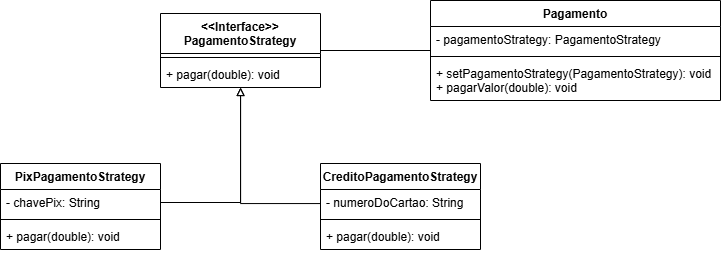

The diagram above was exported from draw.io. Its source (the exported page's mxGraphModel, read from the mxfile embedded in the PNG):
<mxGraphModel dx="1035" dy="541" grid="1" gridSize="10" guides="1" tooltips="1" connect="1" arrows="1" fold="1" page="1" pageScale="1" pageWidth="827" pageHeight="1169" math="0" shadow="0">
  <root>
    <mxCell id="0" />
    <mxCell id="1" parent="0" />
    <mxCell id="fD2mF3f_SJW7SSYo228--1" value="&lt;div&gt;&amp;lt;&amp;lt;Interface&amp;gt;&amp;gt;&lt;/div&gt;PagamentoStrategy" style="swimlane;fontStyle=1;align=center;verticalAlign=top;childLayout=stackLayout;horizontal=1;startSize=40;horizontalStack=0;resizeParent=1;resizeParentMax=0;resizeLast=0;collapsible=1;marginBottom=0;whiteSpace=wrap;html=1;" vertex="1" parent="1">
      <mxGeometry x="230" y="240" width="160" height="74" as="geometry" />
    </mxCell>
    <mxCell id="fD2mF3f_SJW7SSYo228--3" value="" style="line;strokeWidth=1;fillColor=none;align=left;verticalAlign=middle;spacingTop=-1;spacingLeft=3;spacingRight=3;rotatable=0;labelPosition=right;points=[];portConstraint=eastwest;strokeColor=inherit;" vertex="1" parent="fD2mF3f_SJW7SSYo228--1">
      <mxGeometry y="40" width="160" height="8" as="geometry" />
    </mxCell>
    <mxCell id="fD2mF3f_SJW7SSYo228--4" value="+ pagar(double): void" style="text;strokeColor=none;fillColor=none;align=left;verticalAlign=top;spacingLeft=4;spacingRight=4;overflow=hidden;rotatable=0;points=[[0,0.5],[1,0.5]];portConstraint=eastwest;whiteSpace=wrap;html=1;" vertex="1" parent="fD2mF3f_SJW7SSYo228--1">
      <mxGeometry y="48" width="160" height="26" as="geometry" />
    </mxCell>
    <mxCell id="fD2mF3f_SJW7SSYo228--5" value="PixPagamentoStrategy" style="swimlane;fontStyle=1;align=center;verticalAlign=top;childLayout=stackLayout;horizontal=1;startSize=26;horizontalStack=0;resizeParent=1;resizeParentMax=0;resizeLast=0;collapsible=1;marginBottom=0;whiteSpace=wrap;html=1;" vertex="1" parent="1">
      <mxGeometry x="70" y="390" width="160" height="86" as="geometry" />
    </mxCell>
    <mxCell id="fD2mF3f_SJW7SSYo228--6" value="- chavePix: String" style="text;strokeColor=none;fillColor=none;align=left;verticalAlign=top;spacingLeft=4;spacingRight=4;overflow=hidden;rotatable=0;points=[[0,0.5],[1,0.5]];portConstraint=eastwest;whiteSpace=wrap;html=1;" vertex="1" parent="fD2mF3f_SJW7SSYo228--5">
      <mxGeometry y="26" width="160" height="26" as="geometry" />
    </mxCell>
    <mxCell id="fD2mF3f_SJW7SSYo228--7" value="" style="line;strokeWidth=1;fillColor=none;align=left;verticalAlign=middle;spacingTop=-1;spacingLeft=3;spacingRight=3;rotatable=0;labelPosition=right;points=[];portConstraint=eastwest;strokeColor=inherit;" vertex="1" parent="fD2mF3f_SJW7SSYo228--5">
      <mxGeometry y="52" width="160" height="8" as="geometry" />
    </mxCell>
    <mxCell id="fD2mF3f_SJW7SSYo228--8" value="+ pagar(double): void" style="text;strokeColor=none;fillColor=none;align=left;verticalAlign=top;spacingLeft=4;spacingRight=4;overflow=hidden;rotatable=0;points=[[0,0.5],[1,0.5]];portConstraint=eastwest;whiteSpace=wrap;html=1;" vertex="1" parent="fD2mF3f_SJW7SSYo228--5">
      <mxGeometry y="60" width="160" height="26" as="geometry" />
    </mxCell>
    <mxCell id="fD2mF3f_SJW7SSYo228--18" style="edgeStyle=orthogonalEdgeStyle;rounded=0;orthogonalLoop=1;jettySize=auto;html=1;endArrow=block;endFill=0;" edge="1" parent="1" source="fD2mF3f_SJW7SSYo228--9" target="fD2mF3f_SJW7SSYo228--1">
      <mxGeometry relative="1" as="geometry">
        <Array as="points">
          <mxPoint x="310" y="430" />
        </Array>
      </mxGeometry>
    </mxCell>
    <mxCell id="fD2mF3f_SJW7SSYo228--9" value="CreditoPagamentoStrategy" style="swimlane;fontStyle=1;align=center;verticalAlign=top;childLayout=stackLayout;horizontal=1;startSize=26;horizontalStack=0;resizeParent=1;resizeParentMax=0;resizeLast=0;collapsible=1;marginBottom=0;whiteSpace=wrap;html=1;" vertex="1" parent="1">
      <mxGeometry x="390" y="390" width="160" height="86" as="geometry" />
    </mxCell>
    <mxCell id="fD2mF3f_SJW7SSYo228--10" value="- numeroDoCartao: String" style="text;strokeColor=none;fillColor=none;align=left;verticalAlign=top;spacingLeft=4;spacingRight=4;overflow=hidden;rotatable=0;points=[[0,0.5],[1,0.5]];portConstraint=eastwest;whiteSpace=wrap;html=1;" vertex="1" parent="fD2mF3f_SJW7SSYo228--9">
      <mxGeometry y="26" width="160" height="26" as="geometry" />
    </mxCell>
    <mxCell id="fD2mF3f_SJW7SSYo228--11" value="" style="line;strokeWidth=1;fillColor=none;align=left;verticalAlign=middle;spacingTop=-1;spacingLeft=3;spacingRight=3;rotatable=0;labelPosition=right;points=[];portConstraint=eastwest;strokeColor=inherit;" vertex="1" parent="fD2mF3f_SJW7SSYo228--9">
      <mxGeometry y="52" width="160" height="8" as="geometry" />
    </mxCell>
    <mxCell id="fD2mF3f_SJW7SSYo228--12" value="+ pagar(double): void" style="text;strokeColor=none;fillColor=none;align=left;verticalAlign=top;spacingLeft=4;spacingRight=4;overflow=hidden;rotatable=0;points=[[0,0.5],[1,0.5]];portConstraint=eastwest;whiteSpace=wrap;html=1;" vertex="1" parent="fD2mF3f_SJW7SSYo228--9">
      <mxGeometry y="60" width="160" height="26" as="geometry" />
    </mxCell>
    <mxCell id="fD2mF3f_SJW7SSYo228--19" style="edgeStyle=orthogonalEdgeStyle;rounded=0;orthogonalLoop=1;jettySize=auto;html=1;endArrow=none;startFill=0;" edge="1" parent="1" source="fD2mF3f_SJW7SSYo228--13" target="fD2mF3f_SJW7SSYo228--1">
      <mxGeometry relative="1" as="geometry" />
    </mxCell>
    <mxCell id="fD2mF3f_SJW7SSYo228--13" value="Pagamento" style="swimlane;fontStyle=1;align=center;verticalAlign=top;childLayout=stackLayout;horizontal=1;startSize=26;horizontalStack=0;resizeParent=1;resizeParentMax=0;resizeLast=0;collapsible=1;marginBottom=0;whiteSpace=wrap;html=1;" vertex="1" parent="1">
      <mxGeometry x="500" y="227" width="290" height="100" as="geometry" />
    </mxCell>
    <mxCell id="fD2mF3f_SJW7SSYo228--14" value="- pagamentoStrategy: PagamentoStrategy" style="text;strokeColor=none;fillColor=none;align=left;verticalAlign=top;spacingLeft=4;spacingRight=4;overflow=hidden;rotatable=0;points=[[0,0.5],[1,0.5]];portConstraint=eastwest;whiteSpace=wrap;html=1;" vertex="1" parent="fD2mF3f_SJW7SSYo228--13">
      <mxGeometry y="26" width="290" height="26" as="geometry" />
    </mxCell>
    <mxCell id="fD2mF3f_SJW7SSYo228--15" value="" style="line;strokeWidth=1;fillColor=none;align=left;verticalAlign=middle;spacingTop=-1;spacingLeft=3;spacingRight=3;rotatable=0;labelPosition=right;points=[];portConstraint=eastwest;strokeColor=inherit;" vertex="1" parent="fD2mF3f_SJW7SSYo228--13">
      <mxGeometry y="52" width="290" height="8" as="geometry" />
    </mxCell>
    <mxCell id="fD2mF3f_SJW7SSYo228--16" value="+ setPagamentoStrategy(PagamentoStrategy): void&lt;div&gt;+ pagarValor(double): void&lt;/div&gt;" style="text;strokeColor=none;fillColor=none;align=left;verticalAlign=top;spacingLeft=4;spacingRight=4;overflow=hidden;rotatable=0;points=[[0,0.5],[1,0.5]];portConstraint=eastwest;whiteSpace=wrap;html=1;" vertex="1" parent="fD2mF3f_SJW7SSYo228--13">
      <mxGeometry y="60" width="290" height="40" as="geometry" />
    </mxCell>
    <mxCell id="fD2mF3f_SJW7SSYo228--17" style="edgeStyle=orthogonalEdgeStyle;rounded=0;orthogonalLoop=1;jettySize=auto;html=1;endArrow=block;endFill=0;" edge="1" parent="1" source="fD2mF3f_SJW7SSYo228--6" target="fD2mF3f_SJW7SSYo228--1">
      <mxGeometry relative="1" as="geometry" />
    </mxCell>
  </root>
</mxGraphModel>